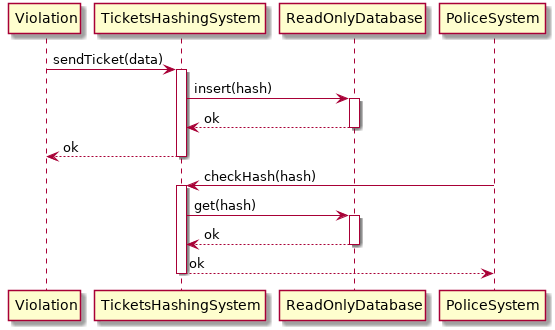

The diagram above was rendered by PlantUML. Its source (embedded in the PNG):
@startuml TicketHashingSystem
    participant Violation as V
    participant TicketsHashingSystem as H
    participant ReadOnlyDatabase as DB
    participant PoliceSystem as PS
    autoactivate on

    V -> H: sendTicket(data)
    H -> DB: insert(hash)
    return ok
    return ok
    PS -> H: checkHash(hash)
    H -> DB: get(hash)
    return ok
    return ok
@enduml